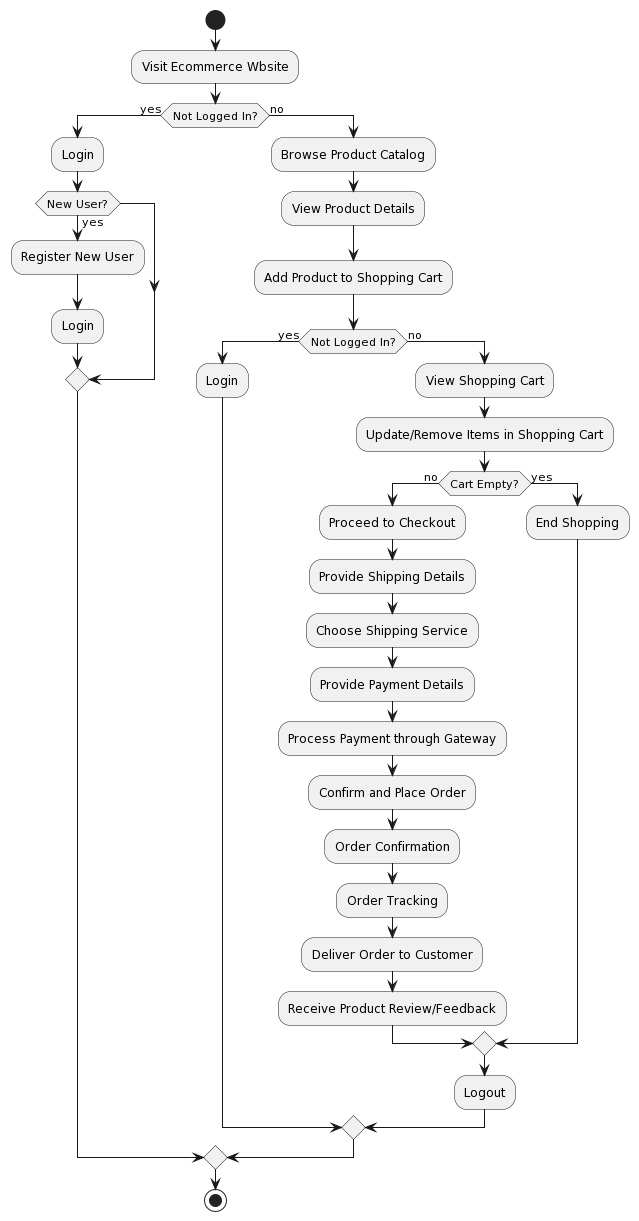

The diagram above was rendered by PlantUML. Its source (embedded in the PNG):
@startuml
start
:Visit Ecommerce Wbsite;
if (Not Logged In?) then (yes)
  :Login;
  if (New User?) then (yes)
    :Register New User;
    :Login; 
  endif
else (no)
  :Browse Product Catalog;
  :View Product Details;
  :Add Product to Shopping Cart;
  if (Not Logged In?) then (yes)
    :Login;
  else (no)
    :View Shopping Cart;
    :Update/Remove Items in Shopping Cart;
    if (Cart Empty?) then (no)
      :Proceed to Checkout;
      :Provide Shipping Details;
      :Choose Shipping Service;
      :Provide Payment Details;
      :Process Payment through Gateway;
      :Confirm and Place Order;
      :Order Confirmation;
      :Order Tracking;
      :Deliver Order to Customer;
      :Receive Product Review/Feedback;
    else (yes)
      :End Shopping;
    endif
    :Logout;
  endif
endif
stop
@enduml